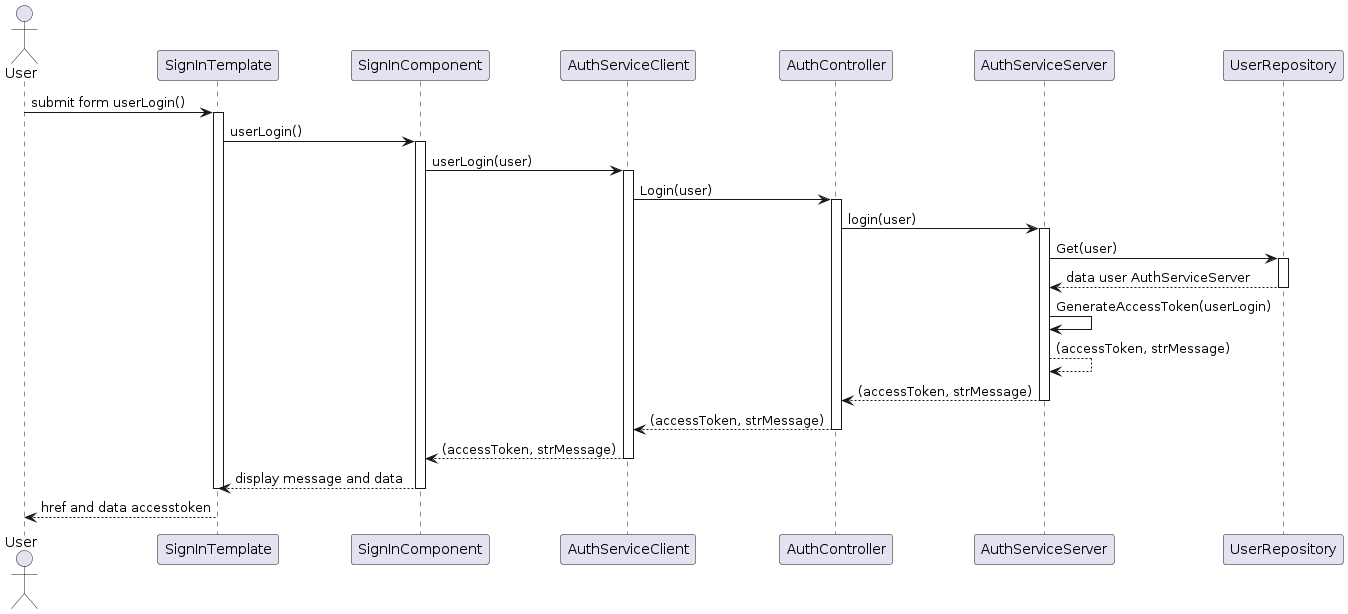

The diagram above was rendered by PlantUML. Its source (embedded in the PNG):
@startuml
actor User
participant "SignInTemplate" as AuthTemplate
participant "SignInComponent" as AuthComponent
participant "AuthServiceClient" as AuthClientService
participant "AuthController" as AuthController
participant "AuthServiceServer" as AuthServerService
participant "UserRepository" as UserRepository

User -> AuthTemplate: submit form userLogin()
activate AuthTemplate
AuthTemplate -> AuthComponent: userLogin()
activate AuthComponent
AuthComponent -> AuthClientService: userLogin(user)
activate AuthClientService
AuthClientService -> AuthController: Login(user)
activate AuthController
AuthController -> AuthServerService: login(user)
activate AuthServerService
AuthServerService -> UserRepository:  Get(user)
activate UserRepository
UserRepository --> AuthServerService: data user AuthServiceServer
deactivate UserRepository

AuthServerService -> AuthServerService : GenerateAccessToken(userLogin)
AuthServerService--> AuthServerService: (accessToken, strMessage)


AuthServerService --> AuthController:  (accessToken, strMessage)
deactivate AuthServerService
AuthController --> AuthClientService:  (accessToken, strMessage)
deactivate AuthController
AuthClientService --> AuthComponent:  (accessToken, strMessage)
deactivate AuthClientService
AuthComponent --> AuthTemplate: display message and data
deactivate AuthComponent
deactivate AuthTemplate
AuthTemplate --> User: href and data accesstoken
@enduml